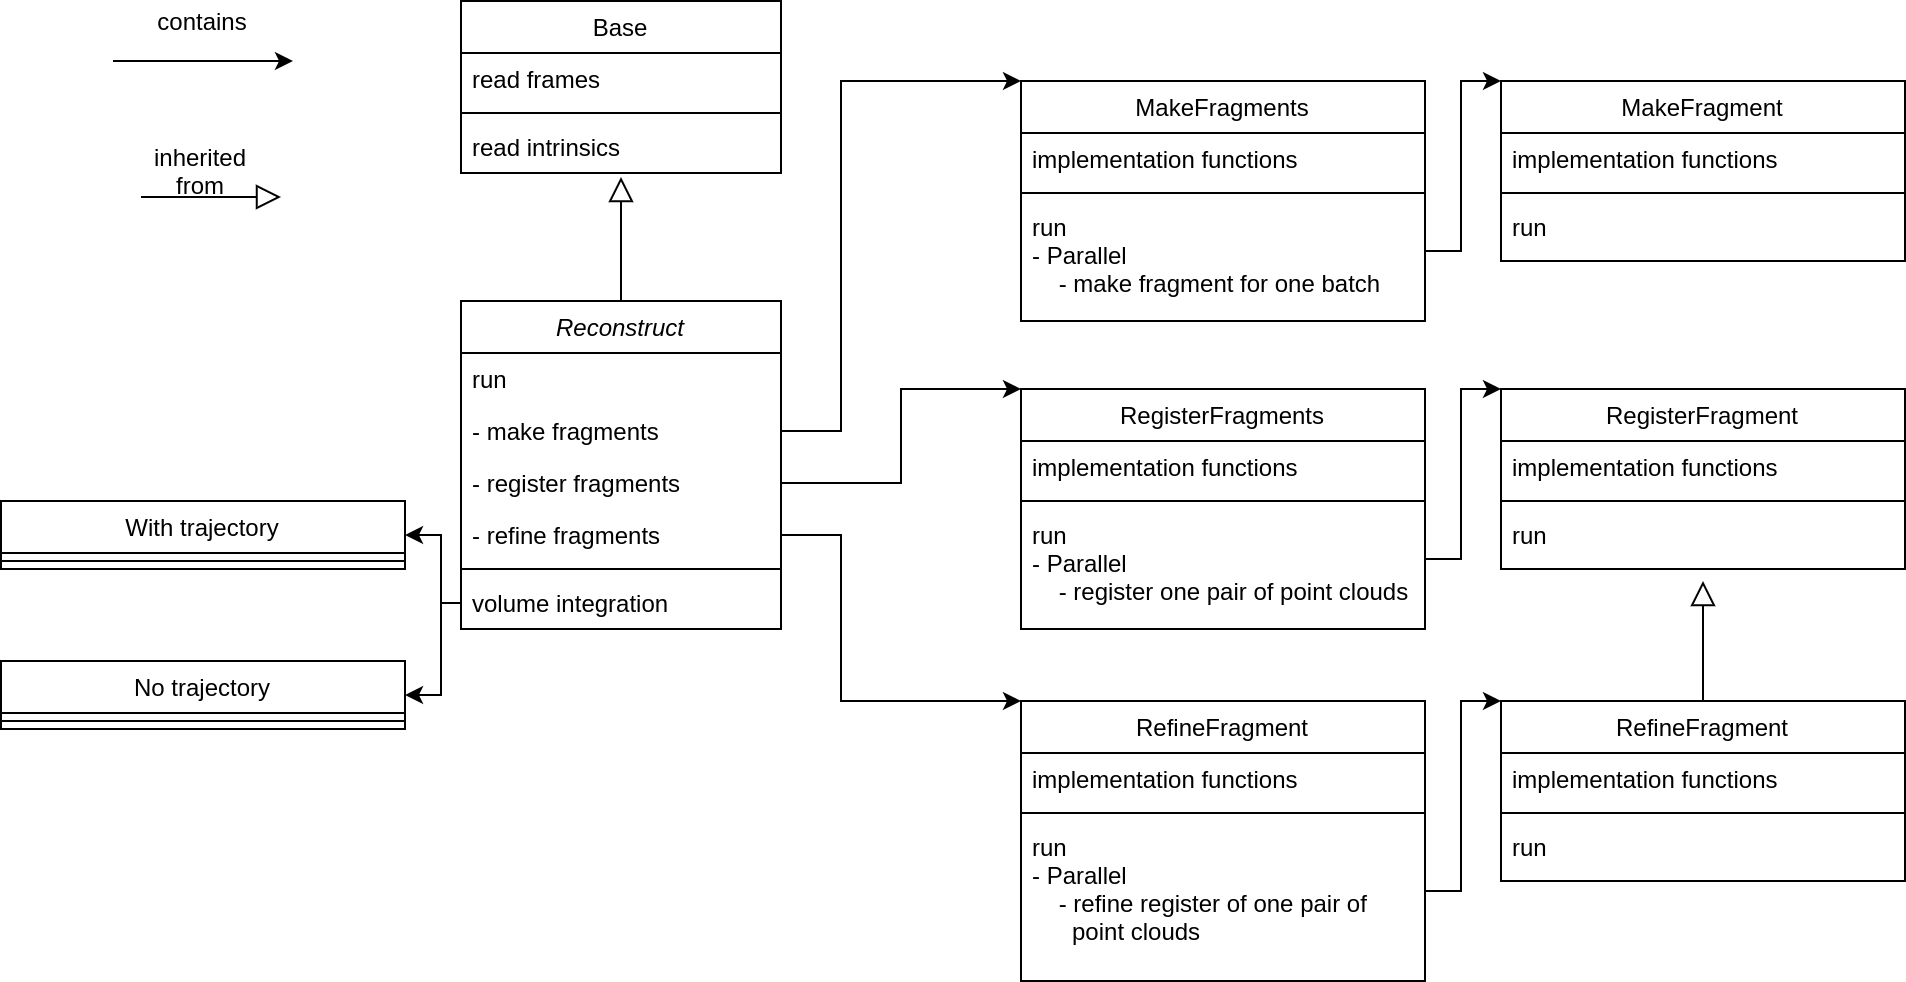

The diagram above was exported from draw.io. Its source (the exported page's mxGraphModel, read from the mxfile embedded in the PNG):
<mxGraphModel dx="2249" dy="2002" grid="1" gridSize="10" guides="1" tooltips="1" connect="1" arrows="1" fold="1" page="1" pageScale="1" pageWidth="827" pageHeight="1169" math="0" shadow="0">
  <root>
    <mxCell id="WIyWlLk6GJQsqaUBKTNV-0" />
    <mxCell id="WIyWlLk6GJQsqaUBKTNV-1" parent="WIyWlLk6GJQsqaUBKTNV-0" />
    <mxCell id="Sd_RxLiKO0l81PAy9eXJ-1" value="" style="endArrow=block;endSize=10;endFill=0;shadow=0;strokeWidth=1;rounded=0;edgeStyle=elbowEdgeStyle;elbow=vertical;exitX=0.5;exitY=0;exitDx=0;exitDy=0;entryX=0.5;entryY=1.077;entryDx=0;entryDy=0;entryPerimeter=0;" parent="WIyWlLk6GJQsqaUBKTNV-1" source="zkfFHV4jXpPFQw0GAbJ--0" target="Sd_RxLiKO0l81PAy9eXJ-5" edge="1">
      <mxGeometry width="160" relative="1" as="geometry">
        <mxPoint x="120" y="120" as="sourcePoint" />
        <mxPoint x="130" y="90" as="targetPoint" />
        <Array as="points" />
      </mxGeometry>
    </mxCell>
    <mxCell id="Sd_RxLiKO0l81PAy9eXJ-8" style="edgeStyle=orthogonalEdgeStyle;rounded=0;orthogonalLoop=1;jettySize=auto;html=1;entryX=0;entryY=0;entryDx=0;entryDy=0;" parent="WIyWlLk6GJQsqaUBKTNV-1" source="zkfFHV4jXpPFQw0GAbJ--1" target="zkfFHV4jXpPFQw0GAbJ--17" edge="1">
      <mxGeometry relative="1" as="geometry">
        <mxPoint x="320" y="40" as="targetPoint" />
        <Array as="points">
          <mxPoint x="240" y="205" />
          <mxPoint x="240" y="30" />
        </Array>
      </mxGeometry>
    </mxCell>
    <mxCell id="zkfFHV4jXpPFQw0GAbJ--0" value="Reconstruct" style="swimlane;fontStyle=2;align=center;verticalAlign=top;childLayout=stackLayout;horizontal=1;startSize=26;horizontalStack=0;resizeParent=1;resizeLast=0;collapsible=1;marginBottom=0;rounded=0;shadow=0;strokeWidth=1;" parent="WIyWlLk6GJQsqaUBKTNV-1" vertex="1">
      <mxGeometry x="50" y="140" width="160" height="164" as="geometry">
        <mxRectangle x="230" y="140" width="160" height="26" as="alternateBounds" />
      </mxGeometry>
    </mxCell>
    <mxCell id="Sd_RxLiKO0l81PAy9eXJ-7" value="run" style="text;align=left;verticalAlign=top;spacingLeft=4;spacingRight=4;overflow=hidden;rotatable=0;points=[[0,0.5],[1,0.5]];portConstraint=eastwest;" parent="zkfFHV4jXpPFQw0GAbJ--0" vertex="1">
      <mxGeometry y="26" width="160" height="26" as="geometry" />
    </mxCell>
    <mxCell id="zkfFHV4jXpPFQw0GAbJ--1" value="- make fragments" style="text;align=left;verticalAlign=top;spacingLeft=4;spacingRight=4;overflow=hidden;rotatable=0;points=[[0,0.5],[1,0.5]];portConstraint=eastwest;" parent="zkfFHV4jXpPFQw0GAbJ--0" vertex="1">
      <mxGeometry y="52" width="160" height="26" as="geometry" />
    </mxCell>
    <mxCell id="zkfFHV4jXpPFQw0GAbJ--2" value="- register fragments" style="text;align=left;verticalAlign=top;spacingLeft=4;spacingRight=4;overflow=hidden;rotatable=0;points=[[0,0.5],[1,0.5]];portConstraint=eastwest;rounded=0;shadow=0;html=0;" parent="zkfFHV4jXpPFQw0GAbJ--0" vertex="1">
      <mxGeometry y="78" width="160" height="26" as="geometry" />
    </mxCell>
    <mxCell id="zkfFHV4jXpPFQw0GAbJ--3" value="- refine fragments" style="text;align=left;verticalAlign=top;spacingLeft=4;spacingRight=4;overflow=hidden;rotatable=0;points=[[0,0.5],[1,0.5]];portConstraint=eastwest;rounded=0;shadow=0;html=0;" parent="zkfFHV4jXpPFQw0GAbJ--0" vertex="1">
      <mxGeometry y="104" width="160" height="26" as="geometry" />
    </mxCell>
    <mxCell id="zkfFHV4jXpPFQw0GAbJ--4" value="" style="line;html=1;strokeWidth=1;align=left;verticalAlign=middle;spacingTop=-1;spacingLeft=3;spacingRight=3;rotatable=0;labelPosition=right;points=[];portConstraint=eastwest;" parent="zkfFHV4jXpPFQw0GAbJ--0" vertex="1">
      <mxGeometry y="130" width="160" height="8" as="geometry" />
    </mxCell>
    <mxCell id="zkfFHV4jXpPFQw0GAbJ--5" value="volume integration&#10;" style="text;align=left;verticalAlign=top;spacingLeft=4;spacingRight=4;overflow=hidden;rotatable=0;points=[[0,0.5],[1,0.5]];portConstraint=eastwest;" parent="zkfFHV4jXpPFQw0GAbJ--0" vertex="1">
      <mxGeometry y="138" width="160" height="26" as="geometry" />
    </mxCell>
    <mxCell id="Sd_RxLiKO0l81PAy9eXJ-2" value="Base" style="swimlane;fontStyle=0;align=center;verticalAlign=top;childLayout=stackLayout;horizontal=1;startSize=26;horizontalStack=0;resizeParent=1;resizeLast=0;collapsible=1;marginBottom=0;rounded=0;shadow=0;strokeWidth=1;" parent="WIyWlLk6GJQsqaUBKTNV-1" vertex="1">
      <mxGeometry x="50" y="-10" width="160" height="86" as="geometry">
        <mxRectangle x="340" y="380" width="170" height="26" as="alternateBounds" />
      </mxGeometry>
    </mxCell>
    <mxCell id="Sd_RxLiKO0l81PAy9eXJ-3" value="read frames" style="text;align=left;verticalAlign=top;spacingLeft=4;spacingRight=4;overflow=hidden;rotatable=0;points=[[0,0.5],[1,0.5]];portConstraint=eastwest;" parent="Sd_RxLiKO0l81PAy9eXJ-2" vertex="1">
      <mxGeometry y="26" width="160" height="26" as="geometry" />
    </mxCell>
    <mxCell id="Sd_RxLiKO0l81PAy9eXJ-4" value="" style="line;html=1;strokeWidth=1;align=left;verticalAlign=middle;spacingTop=-1;spacingLeft=3;spacingRight=3;rotatable=0;labelPosition=right;points=[];portConstraint=eastwest;" parent="Sd_RxLiKO0l81PAy9eXJ-2" vertex="1">
      <mxGeometry y="52" width="160" height="8" as="geometry" />
    </mxCell>
    <mxCell id="Sd_RxLiKO0l81PAy9eXJ-5" value="read intrinsics&#10;" style="text;align=left;verticalAlign=top;spacingLeft=4;spacingRight=4;overflow=hidden;rotatable=0;points=[[0,0.5],[1,0.5]];portConstraint=eastwest;" parent="Sd_RxLiKO0l81PAy9eXJ-2" vertex="1">
      <mxGeometry y="60" width="160" height="26" as="geometry" />
    </mxCell>
    <mxCell id="zkfFHV4jXpPFQw0GAbJ--17" value="MakeFragments" style="swimlane;fontStyle=0;align=center;verticalAlign=top;childLayout=stackLayout;horizontal=1;startSize=26;horizontalStack=0;resizeParent=1;resizeLast=0;collapsible=1;marginBottom=0;rounded=0;shadow=0;strokeWidth=1;" parent="WIyWlLk6GJQsqaUBKTNV-1" vertex="1">
      <mxGeometry x="330" y="30" width="202" height="120" as="geometry">
        <mxRectangle x="550" y="140" width="160" height="26" as="alternateBounds" />
      </mxGeometry>
    </mxCell>
    <mxCell id="zkfFHV4jXpPFQw0GAbJ--18" value="implementation functions" style="text;align=left;verticalAlign=top;spacingLeft=4;spacingRight=4;overflow=hidden;rotatable=0;points=[[0,0.5],[1,0.5]];portConstraint=eastwest;" parent="zkfFHV4jXpPFQw0GAbJ--17" vertex="1">
      <mxGeometry y="26" width="202" height="26" as="geometry" />
    </mxCell>
    <mxCell id="zkfFHV4jXpPFQw0GAbJ--23" value="" style="line;html=1;strokeWidth=1;align=left;verticalAlign=middle;spacingTop=-1;spacingLeft=3;spacingRight=3;rotatable=0;labelPosition=right;points=[];portConstraint=eastwest;" parent="zkfFHV4jXpPFQw0GAbJ--17" vertex="1">
      <mxGeometry y="52" width="202" height="8" as="geometry" />
    </mxCell>
    <mxCell id="zkfFHV4jXpPFQw0GAbJ--24" value="run&#10;- Parallel&#10;    - make fragment for one batch&#10;" style="text;align=left;verticalAlign=top;spacingLeft=4;spacingRight=4;overflow=hidden;rotatable=0;points=[[0,0.5],[1,0.5]];portConstraint=eastwest;" parent="zkfFHV4jXpPFQw0GAbJ--17" vertex="1">
      <mxGeometry y="60" width="202" height="50" as="geometry" />
    </mxCell>
    <mxCell id="Sd_RxLiKO0l81PAy9eXJ-9" value="RegisterFragments" style="swimlane;fontStyle=0;align=center;verticalAlign=top;childLayout=stackLayout;horizontal=1;startSize=26;horizontalStack=0;resizeParent=1;resizeLast=0;collapsible=1;marginBottom=0;rounded=0;shadow=0;strokeWidth=1;" parent="WIyWlLk6GJQsqaUBKTNV-1" vertex="1">
      <mxGeometry x="330" y="184" width="202" height="120" as="geometry">
        <mxRectangle x="550" y="140" width="160" height="26" as="alternateBounds" />
      </mxGeometry>
    </mxCell>
    <mxCell id="Sd_RxLiKO0l81PAy9eXJ-10" value="implementation functions" style="text;align=left;verticalAlign=top;spacingLeft=4;spacingRight=4;overflow=hidden;rotatable=0;points=[[0,0.5],[1,0.5]];portConstraint=eastwest;" parent="Sd_RxLiKO0l81PAy9eXJ-9" vertex="1">
      <mxGeometry y="26" width="202" height="26" as="geometry" />
    </mxCell>
    <mxCell id="Sd_RxLiKO0l81PAy9eXJ-11" value="" style="line;html=1;strokeWidth=1;align=left;verticalAlign=middle;spacingTop=-1;spacingLeft=3;spacingRight=3;rotatable=0;labelPosition=right;points=[];portConstraint=eastwest;" parent="Sd_RxLiKO0l81PAy9eXJ-9" vertex="1">
      <mxGeometry y="52" width="202" height="8" as="geometry" />
    </mxCell>
    <mxCell id="Sd_RxLiKO0l81PAy9eXJ-12" value="run&#10;- Parallel&#10;    - register one pair of point clouds&#10;" style="text;align=left;verticalAlign=top;spacingLeft=4;spacingRight=4;overflow=hidden;rotatable=0;points=[[0,0.5],[1,0.5]];portConstraint=eastwest;" parent="Sd_RxLiKO0l81PAy9eXJ-9" vertex="1">
      <mxGeometry y="60" width="202" height="50" as="geometry" />
    </mxCell>
    <mxCell id="Sd_RxLiKO0l81PAy9eXJ-13" style="edgeStyle=orthogonalEdgeStyle;rounded=0;orthogonalLoop=1;jettySize=auto;html=1;entryX=0;entryY=0;entryDx=0;entryDy=0;" parent="WIyWlLk6GJQsqaUBKTNV-1" source="zkfFHV4jXpPFQw0GAbJ--2" target="Sd_RxLiKO0l81PAy9eXJ-9" edge="1">
      <mxGeometry relative="1" as="geometry">
        <Array as="points">
          <mxPoint x="270" y="231" />
          <mxPoint x="270" y="184" />
        </Array>
      </mxGeometry>
    </mxCell>
    <mxCell id="Sd_RxLiKO0l81PAy9eXJ-14" value="RefineFragment" style="swimlane;fontStyle=0;align=center;verticalAlign=top;childLayout=stackLayout;horizontal=1;startSize=26;horizontalStack=0;resizeParent=1;resizeLast=0;collapsible=1;marginBottom=0;rounded=0;shadow=0;strokeWidth=1;" parent="WIyWlLk6GJQsqaUBKTNV-1" vertex="1">
      <mxGeometry x="330" y="340" width="202" height="140" as="geometry">
        <mxRectangle x="550" y="140" width="160" height="26" as="alternateBounds" />
      </mxGeometry>
    </mxCell>
    <mxCell id="Sd_RxLiKO0l81PAy9eXJ-15" value="implementation functions" style="text;align=left;verticalAlign=top;spacingLeft=4;spacingRight=4;overflow=hidden;rotatable=0;points=[[0,0.5],[1,0.5]];portConstraint=eastwest;" parent="Sd_RxLiKO0l81PAy9eXJ-14" vertex="1">
      <mxGeometry y="26" width="202" height="26" as="geometry" />
    </mxCell>
    <mxCell id="Sd_RxLiKO0l81PAy9eXJ-16" value="" style="line;html=1;strokeWidth=1;align=left;verticalAlign=middle;spacingTop=-1;spacingLeft=3;spacingRight=3;rotatable=0;labelPosition=right;points=[];portConstraint=eastwest;" parent="Sd_RxLiKO0l81PAy9eXJ-14" vertex="1">
      <mxGeometry y="52" width="202" height="8" as="geometry" />
    </mxCell>
    <mxCell id="Sd_RxLiKO0l81PAy9eXJ-17" value="run&#10;- Parallel&#10;    - refine register of one pair of &#10;      point clouds&#10;" style="text;align=left;verticalAlign=top;spacingLeft=4;spacingRight=4;overflow=hidden;rotatable=0;points=[[0,0.5],[1,0.5]];portConstraint=eastwest;" parent="Sd_RxLiKO0l81PAy9eXJ-14" vertex="1">
      <mxGeometry y="60" width="202" height="70" as="geometry" />
    </mxCell>
    <mxCell id="Sd_RxLiKO0l81PAy9eXJ-18" style="edgeStyle=orthogonalEdgeStyle;rounded=0;orthogonalLoop=1;jettySize=auto;html=1;entryX=0;entryY=0;entryDx=0;entryDy=0;" parent="WIyWlLk6GJQsqaUBKTNV-1" source="zkfFHV4jXpPFQw0GAbJ--3" target="Sd_RxLiKO0l81PAy9eXJ-14" edge="1">
      <mxGeometry relative="1" as="geometry">
        <Array as="points">
          <mxPoint x="240" y="257" />
          <mxPoint x="240" y="340" />
        </Array>
      </mxGeometry>
    </mxCell>
    <mxCell id="Sd_RxLiKO0l81PAy9eXJ-20" value="No trajectory" style="swimlane;fontStyle=0;align=center;verticalAlign=top;childLayout=stackLayout;horizontal=1;startSize=26;horizontalStack=0;resizeParent=1;resizeLast=0;collapsible=1;marginBottom=0;rounded=0;shadow=0;strokeWidth=1;" parent="WIyWlLk6GJQsqaUBKTNV-1" vertex="1">
      <mxGeometry x="-180" y="320" width="202" height="34" as="geometry">
        <mxRectangle x="550" y="140" width="160" height="26" as="alternateBounds" />
      </mxGeometry>
    </mxCell>
    <mxCell id="Sd_RxLiKO0l81PAy9eXJ-22" value="" style="line;html=1;strokeWidth=1;align=left;verticalAlign=middle;spacingTop=-1;spacingLeft=3;spacingRight=3;rotatable=0;labelPosition=right;points=[];portConstraint=eastwest;" parent="Sd_RxLiKO0l81PAy9eXJ-20" vertex="1">
      <mxGeometry y="26" width="202" height="8" as="geometry" />
    </mxCell>
    <mxCell id="Sd_RxLiKO0l81PAy9eXJ-25" value="With trajectory" style="swimlane;fontStyle=0;align=center;verticalAlign=top;childLayout=stackLayout;horizontal=1;startSize=26;horizontalStack=0;resizeParent=1;resizeLast=0;collapsible=1;marginBottom=0;rounded=0;shadow=0;strokeWidth=1;" parent="WIyWlLk6GJQsqaUBKTNV-1" vertex="1">
      <mxGeometry x="-180" y="240" width="202" height="34" as="geometry">
        <mxRectangle x="550" y="140" width="160" height="26" as="alternateBounds" />
      </mxGeometry>
    </mxCell>
    <mxCell id="Sd_RxLiKO0l81PAy9eXJ-26" value="" style="line;html=1;strokeWidth=1;align=left;verticalAlign=middle;spacingTop=-1;spacingLeft=3;spacingRight=3;rotatable=0;labelPosition=right;points=[];portConstraint=eastwest;" parent="Sd_RxLiKO0l81PAy9eXJ-25" vertex="1">
      <mxGeometry y="26" width="202" height="8" as="geometry" />
    </mxCell>
    <mxCell id="Sd_RxLiKO0l81PAy9eXJ-31" value="MakeFragment" style="swimlane;fontStyle=0;align=center;verticalAlign=top;childLayout=stackLayout;horizontal=1;startSize=26;horizontalStack=0;resizeParent=1;resizeLast=0;collapsible=1;marginBottom=0;rounded=0;shadow=0;strokeWidth=1;" parent="WIyWlLk6GJQsqaUBKTNV-1" vertex="1">
      <mxGeometry x="570" y="30" width="202" height="90" as="geometry">
        <mxRectangle x="550" y="140" width="160" height="26" as="alternateBounds" />
      </mxGeometry>
    </mxCell>
    <mxCell id="Sd_RxLiKO0l81PAy9eXJ-32" value="implementation functions" style="text;align=left;verticalAlign=top;spacingLeft=4;spacingRight=4;overflow=hidden;rotatable=0;points=[[0,0.5],[1,0.5]];portConstraint=eastwest;" parent="Sd_RxLiKO0l81PAy9eXJ-31" vertex="1">
      <mxGeometry y="26" width="202" height="26" as="geometry" />
    </mxCell>
    <mxCell id="Sd_RxLiKO0l81PAy9eXJ-33" value="" style="line;html=1;strokeWidth=1;align=left;verticalAlign=middle;spacingTop=-1;spacingLeft=3;spacingRight=3;rotatable=0;labelPosition=right;points=[];portConstraint=eastwest;" parent="Sd_RxLiKO0l81PAy9eXJ-31" vertex="1">
      <mxGeometry y="52" width="202" height="8" as="geometry" />
    </mxCell>
    <mxCell id="Sd_RxLiKO0l81PAy9eXJ-34" value="run&#10;" style="text;align=left;verticalAlign=top;spacingLeft=4;spacingRight=4;overflow=hidden;rotatable=0;points=[[0,0.5],[1,0.5]];portConstraint=eastwest;" parent="Sd_RxLiKO0l81PAy9eXJ-31" vertex="1">
      <mxGeometry y="60" width="202" height="30" as="geometry" />
    </mxCell>
    <mxCell id="Sd_RxLiKO0l81PAy9eXJ-35" value="RegisterFragment" style="swimlane;fontStyle=0;align=center;verticalAlign=top;childLayout=stackLayout;horizontal=1;startSize=26;horizontalStack=0;resizeParent=1;resizeLast=0;collapsible=1;marginBottom=0;rounded=0;shadow=0;strokeWidth=1;" parent="WIyWlLk6GJQsqaUBKTNV-1" vertex="1">
      <mxGeometry x="570" y="184" width="202" height="90" as="geometry">
        <mxRectangle x="550" y="140" width="160" height="26" as="alternateBounds" />
      </mxGeometry>
    </mxCell>
    <mxCell id="Sd_RxLiKO0l81PAy9eXJ-36" value="implementation functions" style="text;align=left;verticalAlign=top;spacingLeft=4;spacingRight=4;overflow=hidden;rotatable=0;points=[[0,0.5],[1,0.5]];portConstraint=eastwest;" parent="Sd_RxLiKO0l81PAy9eXJ-35" vertex="1">
      <mxGeometry y="26" width="202" height="26" as="geometry" />
    </mxCell>
    <mxCell id="Sd_RxLiKO0l81PAy9eXJ-37" value="" style="line;html=1;strokeWidth=1;align=left;verticalAlign=middle;spacingTop=-1;spacingLeft=3;spacingRight=3;rotatable=0;labelPosition=right;points=[];portConstraint=eastwest;" parent="Sd_RxLiKO0l81PAy9eXJ-35" vertex="1">
      <mxGeometry y="52" width="202" height="8" as="geometry" />
    </mxCell>
    <mxCell id="Sd_RxLiKO0l81PAy9eXJ-38" value="run&#10;" style="text;align=left;verticalAlign=top;spacingLeft=4;spacingRight=4;overflow=hidden;rotatable=0;points=[[0,0.5],[1,0.5]];portConstraint=eastwest;" parent="Sd_RxLiKO0l81PAy9eXJ-35" vertex="1">
      <mxGeometry y="60" width="202" height="30" as="geometry" />
    </mxCell>
    <mxCell id="Sd_RxLiKO0l81PAy9eXJ-39" value="RefineFragment" style="swimlane;fontStyle=0;align=center;verticalAlign=top;childLayout=stackLayout;horizontal=1;startSize=26;horizontalStack=0;resizeParent=1;resizeLast=0;collapsible=1;marginBottom=0;rounded=0;shadow=0;strokeWidth=1;" parent="WIyWlLk6GJQsqaUBKTNV-1" vertex="1">
      <mxGeometry x="570" y="340" width="202" height="90" as="geometry">
        <mxRectangle x="550" y="140" width="160" height="26" as="alternateBounds" />
      </mxGeometry>
    </mxCell>
    <mxCell id="Sd_RxLiKO0l81PAy9eXJ-40" value="implementation functions" style="text;align=left;verticalAlign=top;spacingLeft=4;spacingRight=4;overflow=hidden;rotatable=0;points=[[0,0.5],[1,0.5]];portConstraint=eastwest;" parent="Sd_RxLiKO0l81PAy9eXJ-39" vertex="1">
      <mxGeometry y="26" width="202" height="26" as="geometry" />
    </mxCell>
    <mxCell id="Sd_RxLiKO0l81PAy9eXJ-41" value="" style="line;html=1;strokeWidth=1;align=left;verticalAlign=middle;spacingTop=-1;spacingLeft=3;spacingRight=3;rotatable=0;labelPosition=right;points=[];portConstraint=eastwest;" parent="Sd_RxLiKO0l81PAy9eXJ-39" vertex="1">
      <mxGeometry y="52" width="202" height="8" as="geometry" />
    </mxCell>
    <mxCell id="Sd_RxLiKO0l81PAy9eXJ-42" value="run&#10;" style="text;align=left;verticalAlign=top;spacingLeft=4;spacingRight=4;overflow=hidden;rotatable=0;points=[[0,0.5],[1,0.5]];portConstraint=eastwest;" parent="Sd_RxLiKO0l81PAy9eXJ-39" vertex="1">
      <mxGeometry y="60" width="202" height="30" as="geometry" />
    </mxCell>
    <mxCell id="Sd_RxLiKO0l81PAy9eXJ-43" value="" style="endArrow=block;endSize=10;endFill=0;shadow=0;strokeWidth=1;rounded=0;edgeStyle=elbowEdgeStyle;elbow=vertical;exitX=0.5;exitY=0;exitDx=0;exitDy=0;" parent="WIyWlLk6GJQsqaUBKTNV-1" source="Sd_RxLiKO0l81PAy9eXJ-39" edge="1">
      <mxGeometry width="160" relative="1" as="geometry">
        <mxPoint x="660" y="350" as="sourcePoint" />
        <mxPoint x="671" y="280" as="targetPoint" />
        <Array as="points">
          <mxPoint x="670" y="293" />
        </Array>
      </mxGeometry>
    </mxCell>
    <mxCell id="Sd_RxLiKO0l81PAy9eXJ-44" style="edgeStyle=orthogonalEdgeStyle;rounded=0;orthogonalLoop=1;jettySize=auto;html=1;entryX=0;entryY=0;entryDx=0;entryDy=0;" parent="WIyWlLk6GJQsqaUBKTNV-1" source="zkfFHV4jXpPFQw0GAbJ--24" target="Sd_RxLiKO0l81PAy9eXJ-31" edge="1">
      <mxGeometry relative="1" as="geometry">
        <Array as="points">
          <mxPoint x="550" y="115" />
          <mxPoint x="550" y="30" />
        </Array>
      </mxGeometry>
    </mxCell>
    <mxCell id="Sd_RxLiKO0l81PAy9eXJ-45" style="edgeStyle=orthogonalEdgeStyle;rounded=0;orthogonalLoop=1;jettySize=auto;html=1;entryX=0;entryY=0;entryDx=0;entryDy=0;" parent="WIyWlLk6GJQsqaUBKTNV-1" source="Sd_RxLiKO0l81PAy9eXJ-12" target="Sd_RxLiKO0l81PAy9eXJ-35" edge="1">
      <mxGeometry relative="1" as="geometry">
        <Array as="points">
          <mxPoint x="550" y="269" />
          <mxPoint x="550" y="184" />
        </Array>
      </mxGeometry>
    </mxCell>
    <mxCell id="Sd_RxLiKO0l81PAy9eXJ-46" style="edgeStyle=orthogonalEdgeStyle;rounded=0;orthogonalLoop=1;jettySize=auto;html=1;entryX=0;entryY=0;entryDx=0;entryDy=0;" parent="WIyWlLk6GJQsqaUBKTNV-1" source="Sd_RxLiKO0l81PAy9eXJ-17" target="Sd_RxLiKO0l81PAy9eXJ-39" edge="1">
      <mxGeometry relative="1" as="geometry">
        <Array as="points">
          <mxPoint x="550" y="435" />
          <mxPoint x="550" y="340" />
        </Array>
      </mxGeometry>
    </mxCell>
    <mxCell id="Fj2lm_zzI2J6g6c8LlSW-1" style="edgeStyle=orthogonalEdgeStyle;rounded=0;orthogonalLoop=1;jettySize=auto;html=1;entryX=1;entryY=0.5;entryDx=0;entryDy=0;exitX=0;exitY=0.5;exitDx=0;exitDy=0;" edge="1" parent="WIyWlLk6GJQsqaUBKTNV-1" source="zkfFHV4jXpPFQw0GAbJ--5" target="Sd_RxLiKO0l81PAy9eXJ-20">
      <mxGeometry relative="1" as="geometry">
        <Array as="points">
          <mxPoint x="40" y="291" />
          <mxPoint x="40" y="337" />
        </Array>
        <mxPoint x="80" y="337" as="sourcePoint" />
        <mxPoint x="340" y="350" as="targetPoint" />
      </mxGeometry>
    </mxCell>
    <mxCell id="Fj2lm_zzI2J6g6c8LlSW-2" style="edgeStyle=orthogonalEdgeStyle;rounded=0;orthogonalLoop=1;jettySize=auto;html=1;entryX=0;entryY=0;entryDx=0;entryDy=0;" edge="1" parent="WIyWlLk6GJQsqaUBKTNV-1">
      <mxGeometry relative="1" as="geometry">
        <mxPoint x="-34" y="20" as="targetPoint" />
        <Array as="points">
          <mxPoint x="-70" y="20" />
          <mxPoint x="-70" y="20" />
        </Array>
        <mxPoint x="-124" y="20" as="sourcePoint" />
      </mxGeometry>
    </mxCell>
    <mxCell id="Fj2lm_zzI2J6g6c8LlSW-3" value="contains" style="text;html=1;strokeColor=none;fillColor=none;align=center;verticalAlign=middle;whiteSpace=wrap;rounded=0;" vertex="1" parent="WIyWlLk6GJQsqaUBKTNV-1">
      <mxGeometry x="-99" y="-10" width="40" height="20" as="geometry" />
    </mxCell>
    <mxCell id="Fj2lm_zzI2J6g6c8LlSW-4" style="edgeStyle=orthogonalEdgeStyle;rounded=0;orthogonalLoop=1;jettySize=auto;html=1;entryX=1;entryY=0.5;entryDx=0;entryDy=0;" edge="1" parent="WIyWlLk6GJQsqaUBKTNV-1" source="zkfFHV4jXpPFQw0GAbJ--5" target="Sd_RxLiKO0l81PAy9eXJ-25">
      <mxGeometry relative="1" as="geometry">
        <Array as="points">
          <mxPoint x="40" y="291" />
          <mxPoint x="40" y="257" />
        </Array>
      </mxGeometry>
    </mxCell>
    <mxCell id="Fj2lm_zzI2J6g6c8LlSW-5" value="" style="endArrow=block;endSize=10;endFill=0;shadow=0;strokeWidth=1;rounded=0;edgeStyle=elbowEdgeStyle;elbow=vertical;" edge="1" parent="WIyWlLk6GJQsqaUBKTNV-1">
      <mxGeometry width="160" relative="1" as="geometry">
        <mxPoint x="-110" y="88" as="sourcePoint" />
        <mxPoint x="-40" y="88" as="targetPoint" />
        <Array as="points" />
      </mxGeometry>
    </mxCell>
    <mxCell id="Fj2lm_zzI2J6g6c8LlSW-6" value="inherited from" style="text;html=1;strokeColor=none;fillColor=none;align=center;verticalAlign=middle;whiteSpace=wrap;rounded=0;" vertex="1" parent="WIyWlLk6GJQsqaUBKTNV-1">
      <mxGeometry x="-110" y="65" width="60" height="20" as="geometry" />
    </mxCell>
  </root>
</mxGraphModel>